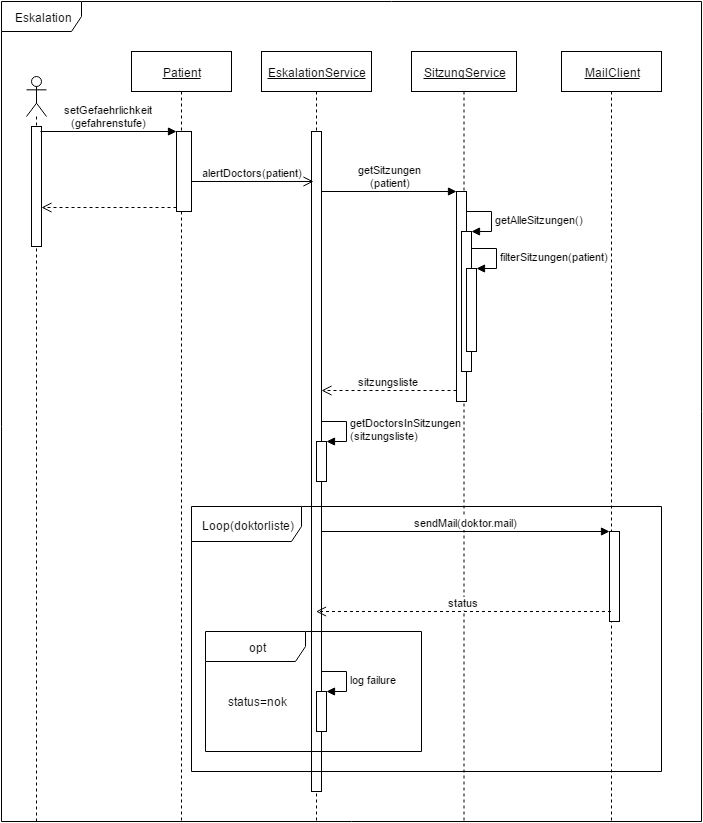

The diagram above was exported from draw.io. Its source (the exported page's mxGraphModel, read from the mxfile embedded in the PNG):
<mxGraphModel dx="1434" dy="720" grid="1" gridSize="10" guides="1" tooltips="1" connect="1" arrows="1" fold="1" page="1" pageScale="1" pageWidth="826" pageHeight="1169" background="#ffffff" math="0" shadow="0">
  <root>
    <mxCell id="0" />
    <mxCell id="1" parent="0" />
    <mxCell id="2" value="Eskalation" style="shape=umlFrame;whiteSpace=wrap;html=1;width=80;height=30;" parent="1" vertex="1">
      <mxGeometry x="80" y="60" width="700" height="820" as="geometry" />
    </mxCell>
    <mxCell id="3" value="" style="shape=umlLifeline;participant=umlActor;perimeter=lifelinePerimeter;whiteSpace=wrap;html=1;container=1;collapsible=0;recursiveResize=0;verticalAlign=top;spacingTop=36;labelBackgroundColor=#ffffff;outlineConnect=0;" parent="1" vertex="1">
      <mxGeometry x="105" y="135" width="20" height="745" as="geometry" />
    </mxCell>
    <mxCell id="4" value="" style="html=1;points=[];perimeter=orthogonalPerimeter;" parent="3" vertex="1">
      <mxGeometry x="5" y="50" width="10" height="120" as="geometry" />
    </mxCell>
    <mxCell id="5" value="Patient" style="shape=umlLifeline;perimeter=lifelinePerimeter;whiteSpace=wrap;html=1;container=1;collapsible=0;recursiveResize=0;outlineConnect=0;fontStyle=4" parent="1" vertex="1">
      <mxGeometry x="210" y="110" width="100" height="770" as="geometry" />
    </mxCell>
    <mxCell id="6" value="" style="html=1;points=[];perimeter=orthogonalPerimeter;" parent="5" vertex="1">
      <mxGeometry x="45" y="80" width="15" height="80" as="geometry" />
    </mxCell>
    <mxCell id="7" value="setGefaehrlichkeit&lt;div&gt;(gefahrenstufe)&lt;/div&gt;" style="html=1;verticalAlign=bottom;endArrow=block;entryX=0;entryY=0;strokeWidth=1;exitX=0.9;exitY=0.041;exitPerimeter=0;" parent="1" source="4" target="6" edge="1">
      <mxGeometry relative="1" as="geometry">
        <mxPoint x="165" y="190" as="sourcePoint" />
      </mxGeometry>
    </mxCell>
    <mxCell id="8" value="" style="html=1;verticalAlign=bottom;endArrow=open;dashed=1;endSize=8;exitX=0;exitY=0.95;strokeWidth=1;" parent="1" source="6" edge="1">
      <mxGeometry relative="1" as="geometry">
        <mxPoint x="120" y="266" as="targetPoint" />
      </mxGeometry>
    </mxCell>
    <mxCell id="9" value="EskalationService" style="shape=umlLifeline;perimeter=lifelinePerimeter;whiteSpace=wrap;html=1;container=1;collapsible=0;recursiveResize=0;outlineConnect=0;fontStyle=4" parent="1" vertex="1">
      <mxGeometry x="340" y="110" width="110" height="770" as="geometry" />
    </mxCell>
    <mxCell id="10" value="" style="html=1;points=[];perimeter=orthogonalPerimeter;" parent="9" vertex="1">
      <mxGeometry x="50" y="80" width="10" height="660" as="geometry" />
    </mxCell>
    <mxCell id="41" value="" style="html=1;points=[];perimeter=orthogonalPerimeter;" parent="9" vertex="1">
      <mxGeometry x="55" y="390" width="10" height="40" as="geometry" />
    </mxCell>
    <mxCell id="42" value="&lt;span&gt;getDoctorsInSitzungen&lt;/span&gt;&lt;div&gt;(sitzungsliste)&lt;/div&gt;" style="edgeStyle=orthogonalEdgeStyle;html=1;align=left;spacingLeft=2;endArrow=block;rounded=0;entryX=1;entryY=0;strokeWidth=1;" parent="9" target="41" edge="1">
      <mxGeometry relative="1" as="geometry">
        <mxPoint x="60" y="370" as="sourcePoint" />
        <Array as="points">
          <mxPoint x="85" y="370" />
        </Array>
      </mxGeometry>
    </mxCell>
    <mxCell id="11" value="alertDoctors(patient)" style="html=1;verticalAlign=bottom;startArrow=none;startFill=0;endArrow=open;startSize=6;endSize=8;strokeWidth=1;entryX=0.2;entryY=0.076;entryPerimeter=0;" parent="1" source="6" target="10" edge="1">
      <mxGeometry width="80" relative="1" as="geometry">
        <mxPoint x="310" y="210" as="sourcePoint" />
        <mxPoint x="380" y="210" as="targetPoint" />
      </mxGeometry>
    </mxCell>
    <mxCell id="12" value="SitzungService" style="shape=umlLifeline;perimeter=lifelinePerimeter;whiteSpace=wrap;html=1;container=1;collapsible=0;recursiveResize=0;outlineConnect=0;fontStyle=4" parent="1" vertex="1">
      <mxGeometry x="490" y="110" width="105" height="770" as="geometry" />
    </mxCell>
    <mxCell id="13" value="" style="html=1;points=[];perimeter=orthogonalPerimeter;" parent="12" vertex="1">
      <mxGeometry x="45" y="140" width="10" height="210" as="geometry" />
    </mxCell>
    <mxCell id="25" value="" style="html=1;points=[];perimeter=orthogonalPerimeter;" parent="12" vertex="1">
      <mxGeometry x="50" y="180" width="10" height="140" as="geometry" />
    </mxCell>
    <mxCell id="26" value="getAlleSitzungen()" style="edgeStyle=orthogonalEdgeStyle;html=1;align=left;spacingLeft=2;endArrow=block;rounded=0;entryX=1;entryY=0;strokeWidth=1;" parent="12" target="25" edge="1">
      <mxGeometry relative="1" as="geometry">
        <mxPoint x="55" y="160" as="sourcePoint" />
        <Array as="points">
          <mxPoint x="80" y="160" />
        </Array>
      </mxGeometry>
    </mxCell>
    <mxCell id="27" value="" style="html=1;points=[];perimeter=orthogonalPerimeter;" parent="12" vertex="1">
      <mxGeometry x="55" y="217" width="10" height="83" as="geometry" />
    </mxCell>
    <mxCell id="28" value="filterSitzungen(patient)" style="edgeStyle=orthogonalEdgeStyle;html=1;align=left;spacingLeft=2;endArrow=block;rounded=0;entryX=1;entryY=0;strokeWidth=1;" parent="12" target="27" edge="1">
      <mxGeometry relative="1" as="geometry">
        <mxPoint x="60" y="197" as="sourcePoint" />
        <Array as="points">
          <mxPoint x="85" y="197" />
        </Array>
      </mxGeometry>
    </mxCell>
    <mxCell id="14" value="getSitzungen&lt;div&gt;(patient)&lt;/div&gt;" style="html=1;verticalAlign=bottom;endArrow=block;entryX=0;entryY=0;strokeWidth=1;" parent="1" target="13" edge="1" source="10">
      <mxGeometry relative="1" as="geometry">
        <mxPoint x="403" y="250" as="sourcePoint" />
      </mxGeometry>
    </mxCell>
    <mxCell id="15" value="sitzungsliste" style="html=1;verticalAlign=bottom;endArrow=open;dashed=1;endSize=8;exitX=0;exitY=0.95;strokeWidth=1;" parent="1" source="13" target="10" edge="1">
      <mxGeometry relative="1" as="geometry">
        <mxPoint x="445" y="276" as="targetPoint" />
        <Array as="points" />
      </mxGeometry>
    </mxCell>
    <mxCell id="34" value="MailClient" style="shape=umlLifeline;perimeter=lifelinePerimeter;whiteSpace=wrap;html=1;container=1;collapsible=0;recursiveResize=0;outlineConnect=0;fontStyle=4" parent="1" vertex="1">
      <mxGeometry x="640" y="110" width="100" height="770" as="geometry" />
    </mxCell>
    <mxCell id="46" value="" style="html=1;points=[];perimeter=orthogonalPerimeter;" parent="34" vertex="1">
      <mxGeometry x="48" y="480" width="10" height="90" as="geometry" />
    </mxCell>
    <mxCell id="40" value="Loop(doktorliste)" style="shape=umlFrame;whiteSpace=wrap;html=1;width=110;height=35;" parent="1" vertex="1">
      <mxGeometry x="270" y="565" width="470" height="265" as="geometry" />
    </mxCell>
    <mxCell id="47" value="sendMail(doktor.mail)" style="html=1;verticalAlign=bottom;startArrow=none;endArrow=block;startSize=8;strokeWidth=1;startFill=0;" parent="1" source="10" target="46" edge="1">
      <mxGeometry relative="1" as="geometry">
        <mxPoint x="420" y="590" as="sourcePoint" />
      </mxGeometry>
    </mxCell>
    <mxCell id="48" value="status" style="html=1;verticalAlign=bottom;endArrow=open;dashed=1;endSize=8;strokeWidth=1;" parent="1" source="34" target="9" edge="1">
      <mxGeometry x="510" y="740" as="geometry">
        <mxPoint x="510" y="740" as="targetPoint" />
        <Array as="points">
          <mxPoint x="610" y="670" />
        </Array>
        <mxPoint x="645" y="740" as="sourcePoint" />
      </mxGeometry>
    </mxCell>
    <mxCell id="50" value="opt" style="shape=umlFrame;whiteSpace=wrap;html=1;width=100;height=30;" parent="1" vertex="1">
      <mxGeometry x="284" y="690" width="216" height="120" as="geometry" />
    </mxCell>
    <mxCell id="52" value="status=nok" style="text;html=1;strokeColor=none;fillColor=none;align=center;verticalAlign=middle;whiteSpace=wrap;overflow=hidden;dashed=1;" parent="1" vertex="1">
      <mxGeometry x="300" y="750" width="70" height="20" as="geometry" />
    </mxCell>
    <mxCell id="56" value="" style="html=1;points=[];perimeter=orthogonalPerimeter;" parent="1" vertex="1">
      <mxGeometry x="395" y="750" width="10" height="40" as="geometry" />
    </mxCell>
    <mxCell id="57" value="log failure" style="edgeStyle=orthogonalEdgeStyle;html=1;align=left;spacingLeft=2;endArrow=block;rounded=0;entryX=1;entryY=0;strokeWidth=1;" parent="1" target="56" edge="1">
      <mxGeometry relative="1" as="geometry">
        <mxPoint x="400" y="730" as="sourcePoint" />
        <Array as="points">
          <mxPoint x="425" y="730" />
        </Array>
      </mxGeometry>
    </mxCell>
  </root>
</mxGraphModel>